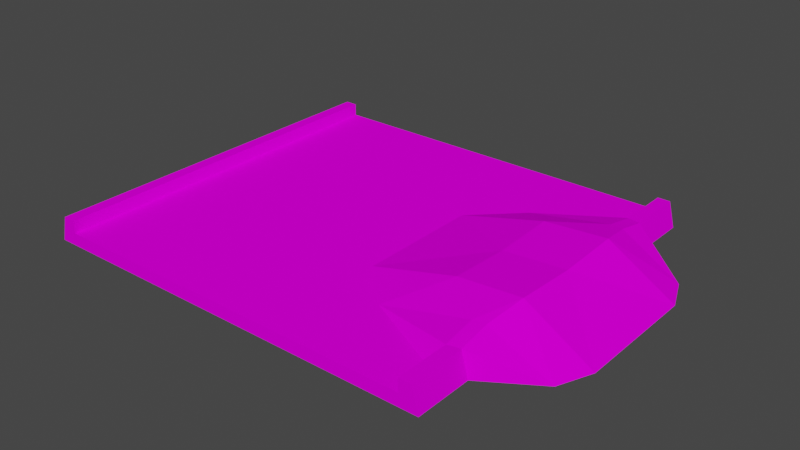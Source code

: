 # Source: dune.blend  (saved by Blender 3.3.6; exported with 4.5.12 LTS)
import bpy
from mathutils import Matrix  # noqa: F401  (used for matrix-valued properties, if any)

bpy.ops.wm.read_factory_settings(use_empty=True)
scene = bpy.context.scene
scene.name = 'Scene'

# ---- collections
col_collection = bpy.data.collections.new('Collection'); scene.collection.children.link(col_collection)

# ---- images (referenced by path relative to the original .blend; pixels are not part of the script)
import os
ASSET_DIR = os.environ.get("B2B_ASSET_DIR", "")  # directory of the original .blend (textures are referenced by path, not embedded)
HERE = os.path.dirname(os.path.abspath(__file__))  # packed textures are extracted next to this script under _unpacked/

def load_image(name, relpath, width, height, colorspace="sRGB"):
    """Load a texture the original file referenced (path relative to the .blend, or extracted next to this script)."""
    p = next((c for c in (os.path.join(HERE, relpath), os.path.join(ASSET_DIR, relpath)) if relpath and os.path.exists(c)), "")
    if p:
        img = bpy.data.images.load(p, check_existing=True)
        img.name = name
    else:  # same state as the original file: an image datablock whose file is absent (Cycles renders it pink)
        img = bpy.data.images.new(name, width, height)
        img.source = "FILE"
        img.filepath = "//" + (relpath or name)
    img.colorspace_settings.name = colorspace
    return img
img_trackset00_trk_sidewall_grass_jpg_009 = load_image('trackset00_trk_sidewall_grass.jpg.009', 'trackset00_trk_sidewall_grass.jpg', 1024, 1024, 'sRGB')
img_trackset00_trk_s2_grasspatch_jpg_008 = load_image('trackset00_trk_s2_grasspatch.jpg.008', 'trackset00_trk_s2_grasspatch.jpg', 1024, 1024, 'sRGB')
img_trackset00_trk_s3_grasshalf_jpg_008 = load_image('trackset00_trk_s3_grasshalf.jpg.008', 'trackset00_trk_s3_grasshalf.jpg', 1024, 1024, 'sRGB')
img_trackset00_trk_startline_jpg_012 = load_image('trackset00_trk_startline.jpg.012', 'trackset00_trk_startline.jpg', 1024, 1024, 'sRGB')

# ---- materials (node trees are filled in below, after node groups)
mat_trackset00_trk_sidewall_grass = bpy.data.materials.new('trackset00_trk_sidewall_grass')
mat_trackset00_trk_sidewall_grass.alpha_threshold = 0.0
mat_trackset00_trk_sidewall_grass.use_transparent_shadow = False
mat_trackset00_trk_sidewall_grass.diffuse_color = (1.0, 1.0, 1.0, 1.0)
mat_trackset00_trk_sidewall_grass.roughness = 0.5
mat_trackset00_trk_s2_grasspatch = bpy.data.materials.new('trackset00_trk_s2_grasspatch')
mat_trackset00_trk_s2_grasspatch.alpha_threshold = 0.0
mat_trackset00_trk_s2_grasspatch.use_transparent_shadow = False
mat_trackset00_trk_s2_grasspatch.diffuse_color = (1.0, 1.0, 1.0, 1.0)
mat_trackset00_trk_s2_grasspatch.roughness = 0.5
mat_trackset00_trk_s3_grasshalf = bpy.data.materials.new('trackset00_trk_s3_grasshalf')
mat_trackset00_trk_s3_grasshalf.alpha_threshold = 0.0
mat_trackset00_trk_s3_grasshalf.use_transparent_shadow = False
mat_trackset00_trk_s3_grasshalf.diffuse_color = (1.0, 1.0, 1.0, 1.0)
mat_trackset00_trk_s3_grasshalf.roughness = 0.5
mat_trackset00_trk_startline = bpy.data.materials.new('trackset00_trk_startline')
mat_trackset00_trk_startline.alpha_threshold = 0.0
mat_trackset00_trk_startline.use_transparent_shadow = False
mat_trackset00_trk_startline.diffuse_color = (1.0, 1.0, 1.0, 1.0)
mat_trackset00_trk_startline.roughness = 0.5

# ---- material node trees
mat_trackset00_trk_sidewall_grass.use_nodes = True; mat_trackset00_trk_sidewall_grass.node_tree.nodes.clear()
_N = mat_trackset00_trk_sidewall_grass.node_tree.nodes; _L = mat_trackset00_trk_sidewall_grass.node_tree.links
n0 = _N.new('ShaderNodeBsdfDiffuse'); n0.name = 'Diffuse BSDF'; n0.location = (0, 0)
n1 = _N.new('ShaderNodeTexImage'); n1.name = 'Image Texture'; n1.location = (0, 0)
n1.image = img_trackset00_trk_sidewall_grass_jpg_009
n2 = _N.new('ShaderNodeOutputMaterial'); n2.name = 'Material Output'; n2.location = (0, 0)
_L.new(n0.outputs[0], n2.inputs[0])
_L.new(n1.outputs[0], n0.inputs[0])
n2.is_active_output = True
mat_trackset00_trk_s2_grasspatch.use_nodes = True; mat_trackset00_trk_s2_grasspatch.node_tree.nodes.clear()
_N = mat_trackset00_trk_s2_grasspatch.node_tree.nodes; _L = mat_trackset00_trk_s2_grasspatch.node_tree.links
n0 = _N.new('ShaderNodeBsdfDiffuse'); n0.name = 'Diffuse BSDF'; n0.location = (0, 0)
n1 = _N.new('ShaderNodeTexImage'); n1.name = 'Image Texture'; n1.location = (0, 0)
n1.image = img_trackset00_trk_s2_grasspatch_jpg_008
n2 = _N.new('ShaderNodeOutputMaterial'); n2.name = 'Material Output'; n2.location = (0, 0)
_L.new(n0.outputs[0], n2.inputs[0])
_L.new(n1.outputs[0], n0.inputs[0])
n2.is_active_output = True
mat_trackset00_trk_s3_grasshalf.use_nodes = True; mat_trackset00_trk_s3_grasshalf.node_tree.nodes.clear()
_N = mat_trackset00_trk_s3_grasshalf.node_tree.nodes; _L = mat_trackset00_trk_s3_grasshalf.node_tree.links
n0 = _N.new('ShaderNodeBsdfDiffuse'); n0.name = 'Diffuse BSDF'; n0.location = (0, 0)
n1 = _N.new('ShaderNodeTexImage'); n1.name = 'Image Texture'; n1.location = (0, 0)
n1.image = img_trackset00_trk_s3_grasshalf_jpg_008
n2 = _N.new('ShaderNodeOutputMaterial'); n2.name = 'Material Output'; n2.location = (0, 0)
_L.new(n0.outputs[0], n2.inputs[0])
_L.new(n1.outputs[0], n0.inputs[0])
n2.is_active_output = True
mat_trackset00_trk_startline.use_nodes = True; mat_trackset00_trk_startline.node_tree.nodes.clear()
_N = mat_trackset00_trk_startline.node_tree.nodes; _L = mat_trackset00_trk_startline.node_tree.links
n0 = _N.new('ShaderNodeBsdfDiffuse'); n0.name = 'Diffuse BSDF'; n0.location = (0, 0)
n1 = _N.new('ShaderNodeTexImage'); n1.name = 'Image Texture'; n1.location = (0, 0)
n1.image = img_trackset00_trk_startline_jpg_012
n2 = _N.new('ShaderNodeOutputMaterial'); n2.name = 'Material Output'; n2.location = (0, 0)
_L.new(n0.outputs[0], n2.inputs[0])
_L.new(n1.outputs[0], n0.inputs[0])
n2.is_active_output = True

# ---- world
world_world = bpy.data.worlds.new('World'); scene.world = world_world
world_world.use_nodes = True; world_world.node_tree.nodes.clear()
_N = world_world.node_tree.nodes; _L = world_world.node_tree.links
n0 = _N.new('ShaderNodeOutputWorld'); n0.name = 'World Output'; n0.location = (300, 300)
n1 = _N.new('ShaderNodeBackground'); n1.name = 'Background'; n1.location = (10, 300)
n1.inputs[0].default_value = (0.05088, 0.05088, 0.05088, 1.0)
_L.new(n1.outputs[0], n0.inputs[0])
n0.is_active_output = True
world_world.color = (0.05088, 0.05088, 0.05088)
world_world.use_sun_shadow = False
world_world.sun_shadow_jitter_overblur = 0.0

# ---- meshes
me_track17_pmd0_mesh_020 = bpy.data.meshes.new('TRACK17.PMD0.mesh.020')
me_track17_pmd0_mesh_020.from_pydata([(-17.58, 5.0, 0.0), (-17.58, 15.0, 0.0), (-17.08, 5.0, 2.0), (-16.08, 15.0, 2.0), (-16.08, 5.0, 2.0), (-16.08, 15.0, 1.0), (-16.08, 5.0, 1.0), (13.92, 10.63, 2.0), (13.92, 12.06, 1.0), (14.92, 10.44, 2.0), (15.42, 10.4, 0.0), (-17.58, -5.0, 0.0), (-17.08, -5.0, 2.0), (-16.08, -5.0, 2.0), (-16.08, -5.0, 1.0), (-16.08, -15.0, 1.0), (13.92, -15.0, 1.0), (13.92, -12.06, 1.0), (13.92, -10.63, 2.0), (14.92, -10.44, 2.0), (15.42, -10.4, 0.0), (6.936, 8.519, 1.0), (13.92, 8.132, 2.484), (10.42, 5.0, 2.804), (19.65, 7.677, 0.0), (15.48, 5.0, 3.151), (14.92, 8.008, 2.489), (3.356, 5.0, 1.0), (-0.7104, 5.0, 1.0), (20.75, 5.0, 0.0), (13.92, -8.132, 2.484), (15.48, -5.0, 3.151), (14.92, -8.008, 2.489), (-0.7104, -5.0, 1.0), (3.356, -5.0, 1.0), (6.936, -8.519, 1.0), (19.65, -7.677, 0.0), (10.42, -5.0, 2.804), (20.75, -5.0, 0.0), (10.42, -3.815e-06, 2.572), (15.48, -2.861e-06, 2.919), (-17.08, -15.0, 2.0), (-17.58, -15.0, 0.0), (-16.08, -15.0, 2.0), (15.42, -15.0, 0.0), (14.92, -15.0, 2.0), (13.92, -15.0, 2.0), (-17.08, 15.0, 2.0), (15.42, 15.0, 0.0), (14.92, 15.0, 2.0), (13.92, 15.0, 2.0), (13.92, 15.0, 1.0)], [], [(0, 2, 47, 1), (2, 4, 3, 47), (4, 6, 5, 3), (50, 51, 8, 7), (49, 50, 7, 9), (48, 49, 9, 10), (42, 41, 12, 11), (41, 43, 13, 12), (43, 15, 14, 13), (16, 46, 18, 17), (46, 45, 19, 18), (45, 44, 20, 19), (0, 11, 12, 2), (2, 12, 13, 4), (13, 14, 6, 4), (7, 8, 21), (21, 23, 22), (24, 26, 25), (24, 9, 26), (26, 22, 25), (21, 28, 27), (10, 9, 24), (9, 7, 22, 26), (25, 22, 23), (24, 25, 29), (21, 22, 7), (51, 5, 6, 28, 21, 8), (21, 27, 23), (30, 32, 31), (33, 35, 34), (19, 20, 36), (18, 19, 32, 30), (19, 36, 32), (37, 35, 30), (32, 36, 31), (17, 18, 35), (30, 31, 37), (31, 36, 38), (30, 35, 18), (15, 16, 17, 35, 33, 14), (34, 35, 37), (14, 33, 28, 6), (33, 34, 27, 28), (39, 34, 37), (40, 39, 37, 31), (40, 29, 25), (23, 39, 40, 25), (27, 39, 23), (27, 34, 39), (38, 40, 31), (38, 29, 40), (16, 44, 45, 46), (42, 15, 43, 41), (42, 44, 16, 15), (51, 50, 49, 48), (1, 47, 3, 5), (1, 5, 51, 48), (44, 42, 1, 48, 10, 20), (24, 29, 38, 36, 20, 10)])
me_track17_pmd0_mesh_020.polygons.foreach_set('material_index', [0, 0, 0, 0, 0, 0, 0, 0, 0, 0, 0, 0, 0, 0, 0, 1, 1, 1, 1, 1, 1, 1, 1, 1, 1, 1, 1, 1, 1, 1, 1, 1, 1, 1, 1, 1, 1, 1, 1, 1, 1, 2, 2, 2, 2, 2, 2, 2, 2, 2, 2, 3, 3, 3, 3, 3, 3, 1, 1])
_uv = me_track17_pmd0_mesh_020.uv_layers.new(name='UVMap')
_uv.uv.foreach_set('vector', [0.75, 0.5, 0.5, 0.5, 0.5, 1.0, 0.75, 1.0, 0.25, 0.5, 0.5, 0.5, 0.5, 1.0, 0.25, 1.0, 0.25, 0.5, 0.0, 0.5, 0.0, 1.0, 0.25, 1.0, 0.875, 0.0, 0.7635, 0.0, 0.7635, 0.338, 0.875, 0.5, 0.9892, 0.0, 0.875, 0.0, 0.875, 0.5, 0.9892, 0.5, 0.7635, 0.0, 0.875, 0.0, 0.875, 0.5, 0.7635, 0.5, 0.75, 0.0, 0.5, 0.0, 0.5, 0.5, 0.75, 0.5, 0.25, 0.0, 0.5, 0.0, 0.5, 0.5, 0.25, 0.5, 0.25, 0.0, 0.0, 0.0, 0.0, 0.5, 0.25, 0.5, 0.7635, 0.0, 0.875, 0.0, 0.875, 0.5, 0.7635, 0.338, 0.875, 0.0, 0.9892, 0.0, 0.9892, 0.5, 0.875, 0.5, 0.875, 0.0, 0.7635, 0.0, 0.7635, 0.5, 0.875, 0.5, 0.75, 0.5, 0.75, 0.0, 0.5, 0.0, 0.5, 0.5, 0.25, 0.5, 0.25, 0.0, 0.5, 0.0, 0.5, 0.5, 0.25, 0.0, 0.0, 0.0, 0.0, 0.5, 0.25, 0.5, 0.9863, 0.5575, 0.993, 0.7019, 0.7628, 0.3539, 0.7628, 0.3539, 0.8777, 0.00765, 0.9813, 0.3114, 0.878, 0.2767, 0.9779, 0.3048, 0.9818, 0.005212, 0.878, 0.2767, 0.9818, 0.005212, 0.9779, 0.3048, 0.9736, 0.2816, 0.9852, 0.3097, 0.9864, 0.007638, 0.7628, 0.3539, 0.5107, 0.00765, 0.6448, 0.00765, 0.9861, 0.2994, 0.9864, 0.007638, 0.878, 0.2767, 0.9479, 0.536, 0.9887, 0.5575, 0.9811, 0.3114, 0.9479, 0.297, 0.9848, 0.00765, 0.9813, 0.3114, 0.8777, 0.00765, 0.8736, 0.2797, 0.9864, 0.0136, 0.8778, 0.007091, 0.7628, 0.3539, 0.9813, 0.3114, 0.9863, 0.5575, 0.9911, 0.9915, 0.0, 1.0, 0.0, 0.0, 0.5107, 0.00765, 0.7628, 0.3539, 0.9911, 0.7019, 0.7628, 0.3539, 0.6448, 0.00765, 0.8777, 0.00765, 0.9852, 0.3097, 0.9736, 0.2816, 0.9864, 0.007638, 0.5107, 0.00765, 0.7628, 0.3539, 0.6448, 0.00765, 0.9864, 0.007638, 0.9861, 0.2994, 0.878, 0.2767, 0.9887, 0.5575, 0.9479, 0.536, 0.9479, 0.297, 0.9811, 0.3114, 0.9818, 0.005212, 0.878, 0.2767, 0.9779, 0.3048, 0.8777, 0.00765, 0.7628, 0.3539, 0.9813, 0.3114, 0.9779, 0.3048, 0.878, 0.2767, 0.9818, 0.005212, 0.993, 0.7019, 0.9863, 0.5575, 0.7628, 0.3539, 0.9813, 0.3114, 0.9848, 0.00765, 0.8777, 0.00765, 0.9864, 0.007638, 0.878, 0.2767, 0.8778, 0.01007, 0.9813, 0.3114, 0.7628, 0.3539, 0.9863, 0.5575, 0.0, 1.0, 0.9911, 0.9915, 0.9911, 0.7019, 0.7628, 0.3539, 0.5107, 0.00765, 0.0, 0.0, 0.6448, 0.00765, 0.7628, 0.3539, 0.8777, 0.00765, 0.0, 0.0, 0.5117, 0.0, 0.5117, 1.0, 0.0, 1.0, 0.5104, 0.0, 0.6472, 0.0, 0.6472, 1.0, 0.5104, 1.0, 0.8771, 0.5, 0.649, 0.0, 0.8771, 0.0, 0.9842, 0.5, 0.879, 0.5, 0.879, 0.0, 0.9842, 0.0, 0.9862, 0.4972, 0.8795, 0.9944, 0.9862, 0.9944, 0.879, 1.0, 0.879, 0.5, 0.9842, 0.5, 0.9842, 1.0, 0.649, 1.0, 0.8771, 0.5, 0.8771, 1.0, 0.649, 1.0, 0.649, 0.0, 0.8771, 0.5, 0.8795, 3.1e-05, 0.9862, 0.4972, 0.9862, 3.1e-05, 0.8795, 3.1e-05, 0.8795, 0.9944, 0.9862, 0.4972, 0.4516, 0.3227, 0.4943, 0.2704, 0.4858, 0.3731, 0.4602, 0.3726, 0.4943, 0.2704, 0.4516, 0.3227, 0.4602, 0.3726, 0.4858, 0.3731, 0.4697, 0.2715, 0.02285, 0.2716, 0.04274, 0.3351, 0.4507, 0.3349, 0.4516, 0.3227, 0.4602, 0.3726, 0.4858, 0.3731, 0.4943, 0.2704, 0.4943, 0.2704, 0.4858, 0.3731, 0.4602, 0.3726, 0.4516, 0.3227, 0.4697, 0.2715, 0.4507, 0.3349, 0.04274, 0.3351, 0.02285, 0.2716, 0.3651, 0.7685, 0.4596, 0.6811, 0.4596, 0.6811, 0.3651, 0.7685, 0.3651, 0.6076, 0.3651, 0.6076, 0.8736, 0.2797, 0.8778, 0.007091, 0.8795, 3.1e-05, 0.878, 0.2767, 0.9861, 0.2994, 0.3651, 0.6076])
me_track17_pmd0_mesh_020.materials.append(mat_trackset00_trk_sidewall_grass)
me_track17_pmd0_mesh_020.materials.append(mat_trackset00_trk_s2_grasspatch)
me_track17_pmd0_mesh_020.materials.append(mat_trackset00_trk_s3_grasshalf)
me_track17_pmd0_mesh_020.materials.append(mat_trackset00_trk_startline)
me_track17_pmd0_mesh_020.use_remesh_preserve_volume = False
me_track17_pmd0_mesh_020.use_remesh_preserve_attributes = False
me_track17_pmd0_mesh_020.use_mirror_vertex_groups = False
me_track17_pmd0_mesh_020.update()

# ---- objects
ob_main = bpy.data.objects.new('main', me_track17_pmd0_mesh_020)
ob_z = bpy.data.objects.new('z', None)
ob_z2 = bpy.data.objects.new('z2', None)
ob_a = bpy.data.objects.new('a', None)
ob_d = bpy.data.objects.new('d', None)
ob_empty_005 = bpy.data.objects.new('Empty.005', None)
ob_empty_006 = bpy.data.objects.new('Empty.006', None)
ob_empty_007 = bpy.data.objects.new('Empty.007', None)
ob_empty_008 = bpy.data.objects.new('Empty.008', None)
ob_b = bpy.data.objects.new('b', None)
ob_c = bpy.data.objects.new('c', None)
ob_empty_011 = bpy.data.objects.new('Empty.011', None)
ob_empty_012 = bpy.data.objects.new('Empty.012', None)

# ---- transforms, parenting, visibility, modifiers, constraints
ob_main.location = (0.0, 0.0, 0.0)
ob_main.lineart.crease_threshold = 0.0
ob_z.location = (-1.083, -15.0, 0.0)
ob_z2.location = (-1.083, 15.0, 0.0)
ob_a.parent = ob_empty_011
ob_a.location = (-16.08, -14.74, 1.0)
ob_d.parent = ob_empty_011
ob_d.location = (-16.08, 14.54, 1.0)
ob_empty_005.parent = ob_empty_012
ob_empty_005.location = (13.91, -14.77, 1.0)
ob_empty_006.parent = ob_empty_012
ob_empty_006.location = (6.936, -8.519, 1.0)
ob_empty_007.parent = ob_empty_012
ob_empty_007.location = (6.936, 8.519, 1.0)
ob_empty_008.parent = ob_empty_012
ob_empty_008.location = (13.87, 14.59, 1.0)
ob_b.parent = ob_empty_011
ob_b.location = (-16.08, -5.0, 1.0)
ob_c.parent = ob_empty_011
ob_c.location = (-16.08, 5.0, 1.0)
ob_empty_011.parent = ob_z
ob_empty_011.matrix_parent_inverse = Matrix(((1.0, -0.0, 0.0, 1.083), (-0.0, 1.0, -0.0, 15.0), (-0.0, 0.0, 1.0, -0.0), (-0.0, 0.0, -0.0, 1.0)))
ob_empty_011.location = (0.0, 0.0, 0.0)
ob_empty_012.parent = ob_z
ob_empty_012.matrix_parent_inverse = Matrix(((1.0, -0.0, 0.0, 1.083), (-0.0, 1.0, -0.0, 15.0), (-0.0, 0.0, 1.0, -0.0), (-0.0, 0.0, -0.0, 1.0)))
ob_empty_012.location = (0.0, 0.0, 0.0)

# ---- collection membership
col_collection.objects.link(ob_main)
col_collection.objects.link(ob_z)
col_collection.objects.link(ob_z2)
col_collection.objects.link(ob_a)
col_collection.objects.link(ob_d)
col_collection.objects.link(ob_empty_005)
col_collection.objects.link(ob_empty_006)
col_collection.objects.link(ob_empty_007)
col_collection.objects.link(ob_empty_008)
col_collection.objects.link(ob_b)
col_collection.objects.link(ob_c)
col_collection.objects.link(ob_empty_011)
col_collection.objects.link(ob_empty_012)

# ---- scene / render settings (as saved in the file)
scene.frame_start = 1; scene.frame_end = 250; scene.frame_set(1)
scene.render.engine = 'BLENDER_EEVEE_NEXT'
scene.cycles.sampling_pattern = 'TABULATED_SOBOL'
scene.cycles.use_light_tree = False
scene.view_settings.view_transform = 'Filmic'
bpy.context.view_layer.update()

# ---- added for rendering (the .blend has no active camera and no usable light): camera, sun
cam_auto = bpy.data.cameras.new('AutoCamera')
cam_auto.lens = 50.0
cam_auto.sensor_width = 36.0
cam_auto.clip_end = 1000.0
ob_auto_camera = bpy.data.objects.new('AutoCamera', cam_auto)
scene.collection.objects.link(ob_auto_camera)
ob_auto_camera.location = (46.7166, -54.1589, 37.6814)
ob_auto_camera.rotation_euler = (1.09748, -7.21219e-08, 0.694738)
scene.camera = ob_auto_camera
light_auto_sun = bpy.data.lights.new('AutoSun', 'SUN')
light_auto_sun.energy = 3.0
light_auto_sun.angle = 0.0523599
ob_auto_sun = bpy.data.objects.new('AutoSun', light_auto_sun)
scene.collection.objects.link(ob_auto_sun)
ob_auto_sun.rotation_euler = (0.872665, 0.174533, 0.523599)
bpy.context.view_layer.update()
